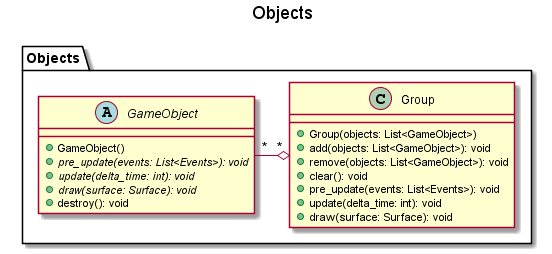

The diagram above was rendered by PlantUML. Its source (embedded in the PNG):
@startuml
    title Objects
    
    package Objects{
        abstract class GameObject{
            + GameObject()
            + {abstract} pre_update(events: List<Events>): void
            + {abstract} update(delta_time: int): void
            + {abstract} draw(surface: Surface): void
            + destroy(): void
        }
        
        class Group{
            + Group(objects: List<GameObject>)
            + add(objects: List<GameObject>): void
            + remove(objects: List<GameObject>): void
            + clear(): void
            + pre_update(events: List<Events>): void
            + update(delta_time: int): void
            + draw(surface: Surface): void
        }
        GameObject  "*" -o "*" Group
    }
    
@enduml